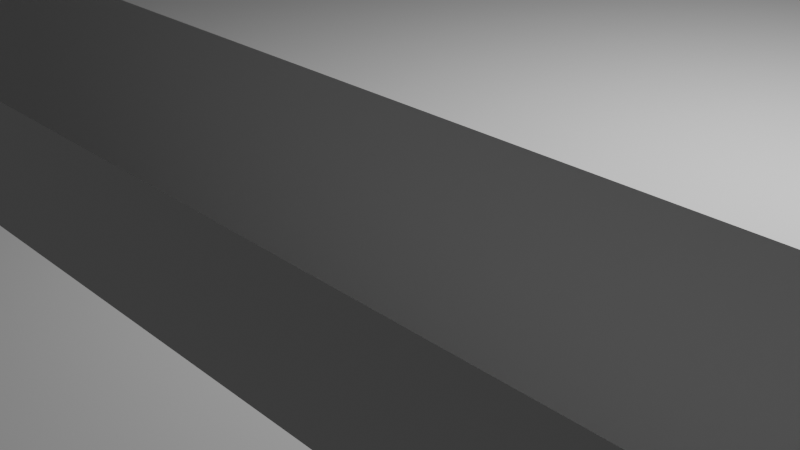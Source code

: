 # Source: level_6_grass.blend  (saved by Blender 4.2.66; exported with 4.5.12 LTS)
import bpy
from mathutils import Matrix  # noqa: F401  (used for matrix-valued properties, if any)

bpy.ops.wm.read_factory_settings(use_empty=True)
scene = bpy.context.scene
scene.name = 'Scene'

# ---- collections
col_collection = bpy.data.collections.new('Collection'); scene.collection.children.link(col_collection)

# ---- world
world_world = bpy.data.worlds.new('World'); scene.world = world_world
world_world.use_nodes = True; world_world.node_tree.nodes.clear()
_N = world_world.node_tree.nodes; _L = world_world.node_tree.links
n0 = _N.new('ShaderNodeOutputWorld'); n0.name = 'World Output'; n0.location = (300, 300)
n1 = _N.new('ShaderNodeBackground'); n1.name = 'Background'; n1.location = (10, 300)
n1.inputs[0].default_value = (0.05088, 0.05088, 0.05088, 1.0)
_L.new(n1.outputs[0], n0.inputs[0])
n0.is_active_output = True
world_world.color = (0.05088, 0.05088, 0.05088)
world_world.sun_shadow_jitter_overblur = 0.0

# ---- cameras
cam_camera = bpy.data.cameras.new('Camera')
cam_camera.clip_end = 100.0
cam_camera.ortho_scale = 7.314

# ---- lights
light_light = bpy.data.lights.new('Light', 'POINT')
light_light.energy = 1000.0
light_light.shadow_soft_size = 0.1

# ---- meshes
me_cube_002 = bpy.data.meshes.new('Cube.002')
me_cube_002.from_pydata([(-1.0, -1.0, -1.0), (-1.0, -1.0, 1.0), (-1.0, 1.0, -1.0), (-1.0, 1.0, 1.0), (1.0, -1.0, -1.0), (1.0, -1.0, 1.0), (1.0, 1.0, -1.0), (1.0, 1.0, 1.0), (-0.4, -1.0, 1.0), (-0.2, -1.0, 1.0), (-0.4, -1.0, -1.0), (-0.2, -1.0, -1.0), (-1.0, 0.0, 1.0), (-1.0, -0.2, 1.0), (-1.0, -0.2, -1.0), (-1.0, 0.0, -1.0), (1.0, -0.2, 1.0), (1.0, 0.0, 1.0), (1.0, -0.2, -1.0), (1.0, 0.0, -1.0), (-0.2, -0.2, -1.0), (-0.2, -0.2, 1.0), (-0.4, -0.2, 1.0), (-0.4, -0.2, -1.0)], [], [(12, 3, 2, 15), (0, 1, 13, 14), (2, 3, 7, 6), (5, 4, 18, 16), (19, 6, 7, 17), (1, 0, 10, 8), (11, 4, 5, 9), (10, 0, 14, 23), (4, 11, 20, 18), (15, 2, 6, 19), (17, 7, 3, 12), (13, 1, 8, 22), (21, 9, 5, 16), (11, 9, 21, 20), (8, 10, 23, 22), (18, 20, 21, 16), (14, 13, 22, 23), (12, 15, 19, 17)])
_uv = me_cube_002.uv_layers.new(name='UVMap')
_uv.uv.foreach_set('vector', [0.625, 0.125, 0.625, 0.25, 0.375, 0.25, 0.375, 0.125, 0.375, 0.0, 0.625, 0.0, 0.625, 0.1, 0.375, 0.1, 0.375, 0.25, 0.625, 0.25, 0.625, 0.5, 0.375, 0.5, 0.625, 0.75, 0.375, 0.75, 0.375, 0.65, 0.625, 0.65, 0.375, 0.625, 0.375, 0.5, 0.625, 0.5, 0.625, 0.625, 0.625, 1.0, 0.375, 1.0, 0.375, 0.925, 0.625, 0.925, 0.375, 0.9, 0.375, 0.75, 0.625, 0.75, 0.625, 0.9, 0.2, 0.75, 0.125, 0.75, 0.125, 0.65, 0.2, 0.65, 0.375, 0.75, 0.225, 0.75, 0.225, 0.65, 0.375, 0.65, 0.125, 0.625, 0.125, 0.5, 0.375, 0.5, 0.375, 0.625, 0.625, 0.625, 0.625, 0.5, 0.875, 0.5, 0.875, 0.625, 0.875, 0.65, 0.875, 0.75, 0.8, 0.75, 0.8, 0.65, 0.775, 0.65, 0.775, 0.75, 0.625, 0.75, 0.625, 0.65, 0.375, 1.0, 0.625, 0.75, 0.625, 0.75, 0.375, 1.0, 0.625, 0.25, 0.375, 0.5, 0.375, 0.5, 0.625, 0.25, 0.375, 0.75, 0.375, 0.9, 0.625, 0.9, 0.625, 0.75, 0.375, 1.0, 0.625, 1.0, 0.625, 0.925, 0.375, 0.925, 0.625, 0.25, 0.375, 0.25, 0.375, 0.5, 0.625, 0.5])
me_cube_002.update()

# ---- objects
ob_light = bpy.data.objects.new('Light', light_light)
ob_camera = bpy.data.objects.new('Camera', cam_camera)
ob_cube_002 = bpy.data.objects.new('Cube.002', me_cube_002)

# ---- transforms, parenting, visibility, modifiers, constraints
ob_light.location = (4.076, 1.005, 5.904)
ob_light.rotation_euler = (0.6503, 0.05522, 1.866)
ob_light.lock_rotations_4d = False
ob_light.empty_display_type = 'ARROWS'
ob_light.color = (0.0, 0.0, 0.0, 0.0)
ob_light.lineart.crease_threshold = 0.0
ob_camera.location = (7.359, -6.926, 4.958)
ob_camera.rotation_euler = (1.109, 0.0, 0.8149)
ob_camera.lock_rotations_4d = False
ob_camera.empty_display_type = 'ARROWS'
ob_camera.color = (0.0, 0.0, 0.0, 0.0)
ob_camera.display_type = 'WIRE'
ob_camera.lineart.crease_threshold = 0.0
ob_cube_002.location = (0.0, 0.0, 0.0)
ob_cube_002.scale = (20.0, 20.0, 1.25)

# ---- collection membership
col_collection.objects.link(ob_light)
col_collection.objects.link(ob_camera)
col_collection.objects.link(ob_cube_002)

# ---- scene / render settings (as saved in the file)
scene.camera = ob_camera
scene.frame_start = 1; scene.frame_end = 250; scene.frame_set(1)
scene.render.engine = 'BLENDER_EEVEE_NEXT'
bpy.context.view_layer.update()
